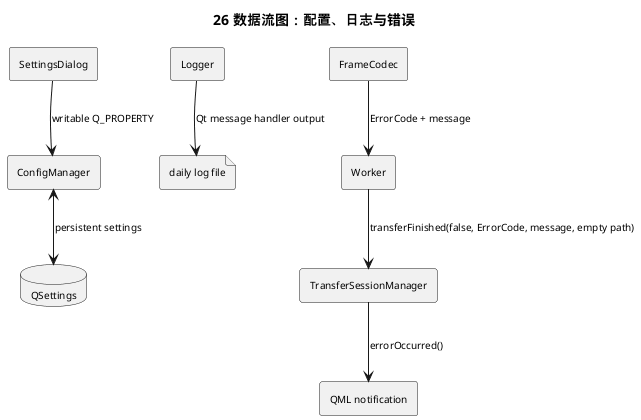

The diagram above was rendered by PlantUML. Its source (embedded in the PNG):
@startuml
title 26 数据流图：配置、日志与错误
skinparam defaultFontSize 10

rectangle SettingsDialog as Settings
rectangle ConfigManager as Config
database QSettings
rectangle Logger
file "daily log file" as LogFile
rectangle FrameCodec as Codec
rectangle Worker
rectangle TransferSessionManager as Tsm
rectangle "QML notification" as Notice

Settings --> Config : writable Q_PROPERTY
Config <--> QSettings : persistent settings
Logger --> LogFile : Qt message handler output
Codec --> Worker : ErrorCode + message
Worker --> Tsm : transferFinished(false, ErrorCode, message, empty path)
Tsm --> Notice : errorOccurred()
@enduml